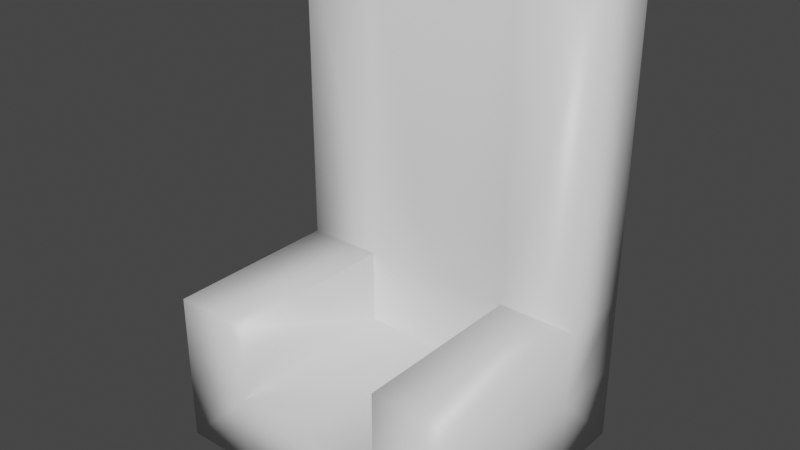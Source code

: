 # Source: Seat.blend  (saved by Blender 3.0.42; exported with 4.5.12 LTS)
import bpy
from mathutils import Matrix  # noqa: F401  (used for matrix-valued properties, if any)

bpy.ops.wm.read_factory_settings(use_empty=True)
scene = bpy.context.scene
scene.name = 'Scene'

# ---- collections
col_collection = bpy.data.collections.new('Collection'); scene.collection.children.link(col_collection)

# ---- materials (node trees are filled in below, after node groups)
mat_material = bpy.data.materials.new('Material')
mat_material.alpha_threshold = 0.0
mat_material.use_transparent_shadow = False
mat_material.line_color = (0.0, 0.0, 0.0, 1.0)

# ---- material node trees
mat_material.use_nodes = True; mat_material.node_tree.nodes.clear()
_N = mat_material.node_tree.nodes; _L = mat_material.node_tree.links
n0 = _N.new('ShaderNodeOutputMaterial'); n0.name = 'Material Output'; n0.location = (300, 300)
n1 = _N.new('ShaderNodeBsdfPrincipled'); n1.name = 'Principled BSDF'; n1.location = (10, 300)
n1.distribution = 'GGX'
n1.subsurface_method = 'RANDOM_WALK_SKIN'
n1.inputs[2].default_value = 0.4
n1.inputs[3].default_value = 1.45
n1.inputs[27].default_value = (0.0, 0.0, 0.0, 1.0)
n1.inputs[28].default_value = 1.0
_L.new(n1.outputs[0], n0.inputs[0])
n0.is_active_output = True

# ---- world
world_world = bpy.data.worlds.new('World'); scene.world = world_world
world_world.use_nodes = True; world_world.node_tree.nodes.clear()
_N = world_world.node_tree.nodes; _L = world_world.node_tree.links
n0 = _N.new('ShaderNodeOutputWorld'); n0.name = 'World Output'; n0.location = (300, 300)
n1 = _N.new('ShaderNodeBackground'); n1.name = 'Background'; n1.location = (10, 300)
n1.inputs[0].default_value = (0.05088, 0.05088, 0.05088, 1.0)
_L.new(n1.outputs[0], n0.inputs[0])
n0.is_active_output = True
world_world.color = (0.05088, 0.05088, 0.05088)
world_world.use_sun_shadow = False
world_world.sun_shadow_jitter_overblur = 0.0

# ---- meshes
me_cube = bpy.data.meshes.new('Cube')
me_cube.from_pydata([(0.6, 0.5, 0.3), (0.6, 0.5, 0.0), (0.6, -0.5, 0.3), (0.6, -0.5, 0.0), (0.6, 0.2, 0.3), (0.6, 0.2, 0.0), (0.6, 0.5, 1.8), (0.6, 0.2, 1.8), (0.3, 0.5, 0.0), (0.3, -0.5, 0.3), (0.3, -0.5, 0.0), (0.3, 0.5, 0.3), (0.3, 0.2, 0.0), (0.3, 0.2, 0.3), (0.3, 0.5, 1.8), (0.3, 0.2, 1.8), (0.6, 0.5, 0.6), (0.6, 0.2, 0.6), (0.3, 0.5, 0.6), (0.0, 0.5, 0.0), (0.0, -0.5, 0.3), (0.0, -0.5, 0.0), (0.0, 0.5, 0.3), (0.0, 0.2, 0.0), (0.0, 0.2, 0.3), (0.0, 0.5, 1.8), (0.0, 0.2, 1.8), (0.0, 0.5, 0.6), (0.0, 0.2, 0.6), (0.6, -0.5, 0.6), (0.3, -0.5, 0.6), (0.3, 0.2, 0.6), (-0.6, 0.5, 0.3), (-0.6, 0.5, 0.0), (-0.6, -0.5, 0.3), (-0.6, -0.5, 0.0), (-0.6, 0.2, 0.3), (-0.6, 0.2, 0.0), (-0.6, 0.5, 1.8), (-0.6, 0.2, 1.8), (-0.3, 0.5, 0.0), (-0.3, -0.5, 0.3), (-0.3, -0.5, 0.0), (-0.3, 0.5, 0.3), (-0.3, 0.2, 0.0), (-0.3, 0.2, 0.3), (-0.3, 0.5, 1.8), (-0.3, 0.2, 1.8), (-0.6, 0.5, 0.6), (-0.6, 0.2, 0.6), (-0.3, 0.5, 0.6), (-0.6, -0.5, 0.6), (-0.3, -0.5, 0.6), (-0.3, 0.2, 0.6)], [], [(23, 12, 10, 21), (12, 5, 3, 10), (8, 11, 0, 1), (1, 0, 4, 5), (8, 1, 5, 12), (17, 16, 6, 7), (31, 17, 7, 15), (28, 31, 15, 26), (16, 18, 14, 6), (6, 14, 15, 7), (19, 8, 12, 23), (19, 22, 11, 8), (3, 2, 9, 10), (5, 4, 2, 3), (0, 11, 18, 16), (24, 13, 31, 28), (13, 4, 17, 31), (4, 0, 16, 17), (2, 4, 17, 29), (11, 22, 27, 18), (10, 9, 20, 21), (14, 25, 26, 15), (18, 27, 25, 14), (24, 20, 9, 13), (17, 31, 30, 29), (13, 9, 30, 31), (9, 2, 29, 30), (23, 21, 42, 44), (44, 42, 35, 37), (40, 33, 32, 43), (33, 37, 36, 32), (40, 44, 37, 33), (49, 39, 38, 48), (53, 47, 39, 49), (28, 26, 47, 53), (48, 38, 46, 50), (38, 39, 47, 46), (19, 23, 44, 40), (19, 40, 43, 22), (35, 42, 41, 34), (37, 35, 34, 36), (32, 48, 50, 43), (24, 28, 53, 45), (45, 53, 49, 36), (36, 49, 48, 32), (34, 51, 49, 36), (43, 50, 27, 22), (42, 21, 20, 41), (46, 47, 26, 25), (50, 46, 25, 27), (24, 45, 41, 20), (49, 51, 52, 53), (45, 53, 52, 41), (41, 52, 51, 34)])
me_cube.polygons.foreach_set('use_smooth', [True] * 54)
_uv = me_cube.uv_layers.new(name='UVMap')
_uv.uv.foreach_set('vector', [0.752, 0.2103, 0.8485, 0.2103, 0.8485, 0.2103, 0.752, 0.2103, 0.8485, 0.2103, 0.9451, 0.2103, 0.9451, 0.2103, 0.8485, 0.2103, 0.8485, 0.2103, 0.8485, 0.3069, 0.9451, 0.3069, 0.9451, 0.2103, 0.9451, 0.2103, 0.9451, 0.3069, 0.9451, 0.3069, 0.9451, 0.2103, 0.8485, 0.2103, 0.9451, 0.2103, 0.9451, 0.2103, 0.8485, 0.2103, 0.9451, 0.4034, 0.9451, 0.4034, 0.9451, 0.7897, 0.9451, 0.7897, 0.3485, 0.5304, 0.4451, 0.5304, 0.4451, 0.9166, 0.3485, 0.9166, 0.252, 0.5304, 0.3485, 0.5304, 0.3485, 0.9166, 0.252, 0.9166, 0.9451, 0.4034, 0.8485, 0.4034, 0.8485, 0.7897, 0.9451, 0.7897, 0.9451, 0.7897, 0.8485, 0.7897, 0.8485, 0.7897, 0.9451, 0.7897, 0.752, 0.2103, 0.8485, 0.2103, 0.8485, 0.2103, 0.752, 0.2103, 0.752, 0.2103, 0.752, 0.3069, 0.8485, 0.3069, 0.8485, 0.2103, 0.9451, 0.2103, 0.9451, 0.3069, 0.8485, 0.3069, 0.8485, 0.2103, 0.9451, 0.2103, 0.9451, 0.3069, 0.9451, 0.3069, 0.9451, 0.2103, 0.9451, 0.3069, 0.8485, 0.3069, 0.8485, 0.4034, 0.9451, 0.4034, 0.252, 0.4338, 0.3485, 0.4338, 0.3485, 0.5304, 0.252, 0.5304, 0.8485, 0.3069, 0.9451, 0.3069, 0.9451, 0.4034, 0.8485, 0.4034, 0.9451, 0.3069, 0.9451, 0.3069, 0.9451, 0.4034, 0.9451, 0.4034, 0.9451, 0.3069, 0.9451, 0.3069, 0.9451, 0.4034, 0.9451, 0.4034, 0.8485, 0.3069, 0.752, 0.3069, 0.752, 0.4034, 0.8485, 0.4034, 0.8485, 0.2103, 0.8485, 0.3069, 0.752, 0.3069, 0.752, 0.2103, 0.8485, 0.7897, 0.752, 0.7897, 0.752, 0.7897, 0.8485, 0.7897, 0.8485, 0.4034, 0.752, 0.4034, 0.752, 0.7897, 0.8485, 0.7897, 0.252, 0.2734, 0.252, 0.04805, 0.3485, 0.04805, 0.3485, 0.2734, 0.9451, 0.4034, 0.8485, 0.4034, 0.8485, 0.4034, 0.9451, 0.4034, 0.8485, 0.3069, 0.8485, 0.3069, 0.8485, 0.4034, 0.8485, 0.4034, 0.8485, 0.3069, 0.9451, 0.3069, 0.9451, 0.4034, 0.8485, 0.4034, 0.752, 0.2103, 0.752, 0.2103, 0.6554, 0.2103, 0.6554, 0.2103, 0.6554, 0.2103, 0.6554, 0.2103, 0.5588, 0.2103, 0.5588, 0.2103, 0.6554, 0.2103, 0.5588, 0.2103, 0.5588, 0.3069, 0.6554, 0.3069, 0.5588, 0.2103, 0.5588, 0.2103, 0.5588, 0.3069, 0.5588, 0.3069, 0.6554, 0.2103, 0.6554, 0.2103, 0.5588, 0.2103, 0.5588, 0.2103, 0.5588, 0.4034, 0.5588, 0.7897, 0.5588, 0.7897, 0.5588, 0.4034, 0.1554, 0.5304, 0.1554, 0.9166, 0.05884, 0.9166, 0.05884, 0.5304, 0.252, 0.5304, 0.252, 0.9166, 0.1554, 0.9166, 0.1554, 0.5304, 0.5588, 0.4034, 0.5588, 0.7897, 0.6554, 0.7897, 0.6554, 0.4034, 0.5588, 0.7897, 0.5588, 0.7897, 0.6554, 0.7897, 0.6554, 0.7897, 0.752, 0.2103, 0.752, 0.2103, 0.6554, 0.2103, 0.6554, 0.2103, 0.752, 0.2103, 0.6554, 0.2103, 0.6554, 0.3069, 0.752, 0.3069, 0.5588, 0.2103, 0.6554, 0.2103, 0.6554, 0.3069, 0.5588, 0.3069, 0.5588, 0.2103, 0.5588, 0.2103, 0.5588, 0.3069, 0.5588, 0.3069, 0.5588, 0.3069, 0.5588, 0.4034, 0.6554, 0.4034, 0.6554, 0.3069, 0.252, 0.4338, 0.252, 0.5304, 0.1554, 0.5304, 0.1554, 0.4338, 0.6554, 0.3069, 0.6554, 0.4034, 0.5588, 0.4034, 0.5588, 0.3069, 0.5588, 0.3069, 0.5588, 0.4034, 0.5588, 0.4034, 0.5588, 0.3069, 0.5588, 0.3069, 0.5588, 0.4034, 0.5588, 0.4034, 0.5588, 0.3069, 0.6554, 0.3069, 0.6554, 0.4034, 0.752, 0.4034, 0.752, 0.3069, 0.6554, 0.2103, 0.752, 0.2103, 0.752, 0.3069, 0.6554, 0.3069, 0.6554, 0.7897, 0.6554, 0.7897, 0.752, 0.7897, 0.752, 0.7897, 0.6554, 0.4034, 0.6554, 0.7897, 0.752, 0.7897, 0.752, 0.4034, 0.252, 0.2734, 0.1554, 0.2734, 0.1554, 0.04805, 0.252, 0.04805, 0.5588, 0.4034, 0.5588, 0.4034, 0.6554, 0.4034, 0.6554, 0.4034, 0.6554, 0.3069, 0.6554, 0.4034, 0.6554, 0.4034, 0.6554, 0.3069, 0.6554, 0.3069, 0.6554, 0.4034, 0.5588, 0.4034, 0.5588, 0.3069])
me_cube.materials.append(mat_material)
me_cube.use_remesh_preserve_volume = False
me_cube.use_remesh_preserve_attributes = False
me_cube.use_mirror_vertex_groups = False
me_cube.update()

# ---- objects
ob_seat = bpy.data.objects.new('Seat', me_cube)

# ---- transforms, parenting, visibility, modifiers, constraints
ob_seat.location = (0.0, 0.0, 0.0)
ob_seat.lock_rotations_4d = False
ob_seat.empty_display_type = 'ARROWS'
ob_seat.lineart.crease_threshold = 0.0

# ---- collection membership
col_collection.objects.link(ob_seat)

# ---- scene / render settings (as saved in the file)
scene.frame_start = 1; scene.frame_end = 250; scene.frame_set(1)
scene.render.engine = 'BLENDER_EEVEE_NEXT'
scene.cycles.sampling_pattern = 'TABULATED_SOBOL'
scene.cycles.use_light_tree = False
scene.view_settings.view_transform = 'Filmic'
bpy.context.view_layer.update()

# ---- added for rendering (the .blend has no active camera and no usable light): camera, sun
cam_auto = bpy.data.cameras.new('AutoCamera')
cam_auto.lens = 50.0
cam_auto.sensor_width = 36.0
cam_auto.clip_end = 1000.0
ob_auto_camera = bpy.data.objects.new('AutoCamera', cam_auto)
scene.collection.objects.link(ob_auto_camera)
ob_auto_camera.location = (2.20506, -2.64608, 2.66405)
ob_auto_camera.rotation_euler = (1.09748, -7.21219e-08, 0.694738)
scene.camera = ob_auto_camera
light_auto_sun = bpy.data.lights.new('AutoSun', 'SUN')
light_auto_sun.energy = 3.0
light_auto_sun.angle = 0.0523599
ob_auto_sun = bpy.data.objects.new('AutoSun', light_auto_sun)
scene.collection.objects.link(ob_auto_sun)
ob_auto_sun.rotation_euler = (0.872665, 0.174533, 0.523599)
bpy.context.view_layer.update()

